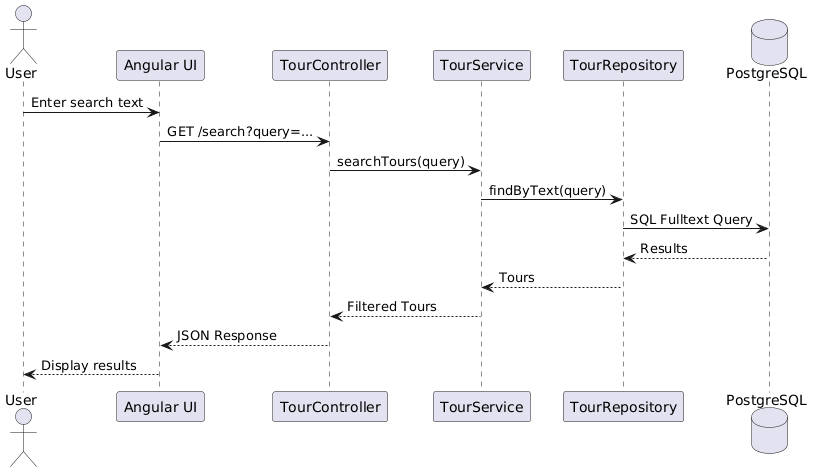

The diagram above was rendered by PlantUML. Its source (embedded in the PNG):
@startuml
actor User
participant "Angular UI" as UI
participant "TourController" as Controller
participant "TourService" as Service
participant "TourRepository" as Repo
database "PostgreSQL" as DB

User -> UI : Enter search text
UI -> Controller : GET /search?query=...
Controller -> Service : searchTours(query)
Service -> Repo : findByText(query)
Repo -> DB : SQL Fulltext Query
DB --> Repo : Results
Repo --> Service : Tours
Service --> Controller : Filtered Tours
Controller --> UI : JSON Response
UI --> User : Display results
@enduml